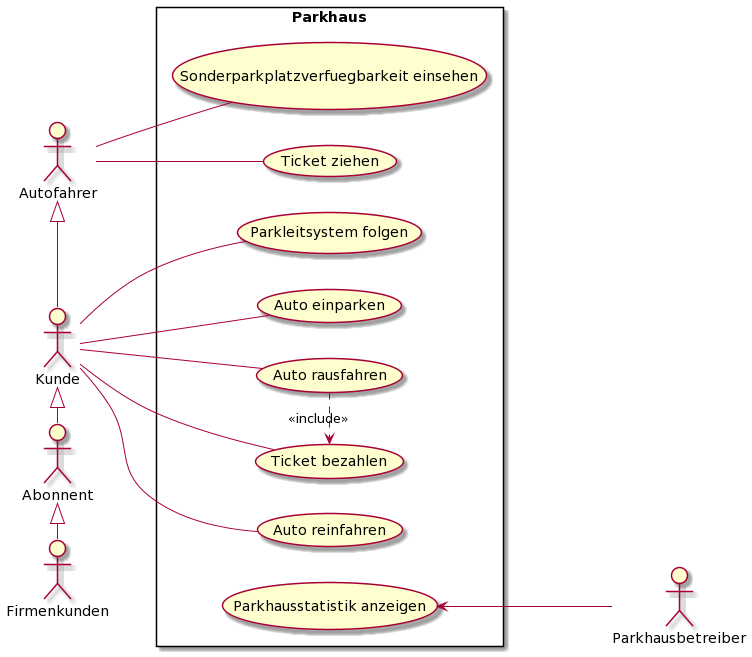

The diagram above was rendered by PlantUML. Its source (embedded in the PNG):
@startuml
left to right direction
skinparam packageStyle rectangle
actor "Autofahrer" as be
actor "Kunde" as ke
actor "Abonnent" as ab
actor "Firmenkunden" as fi
actor "Parkhausbetreiber" as pb
be <|- ke
ke<|-ab
ab<|-fi
rectangle Parkhaus{
    be--(Ticket ziehen)
        ke--(Auto reinfahren)
    ke--(Parkleitsystem folgen)
    ke--(Ticket bezahlen)
    ke--(Auto rausfahren)
    (Auto rausfahren).>(Ticket bezahlen):<<include>>

    ke--(Auto einparken)
    be--(Sonderparkplatzverfuegbarkeit einsehen)
    (Parkhausstatistik anzeigen) <---pb
}
@enduml